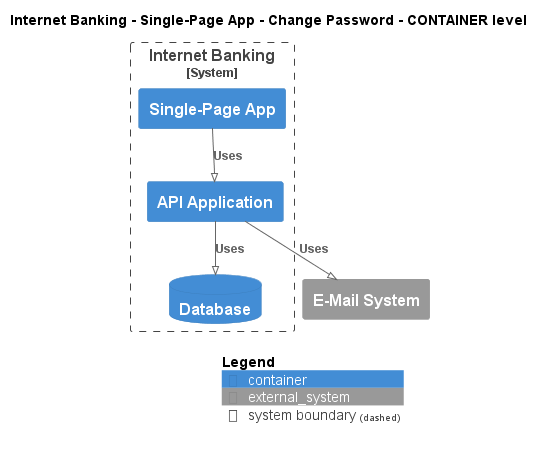

The diagram above was rendered by PlantUML. Its source (embedded in the PNG):
@startuml
!pragma layout smetana
!include ..\..\..\..\..\..\.c4s\C4_Container.puml

AddElementTag("state:new", $bgColor=green, $fontColor=#ffffff, $borderColor=green, $shadowing="False")
AddElementTag("state:changed", $bgColor=orange, $fontColor=#ffffff, $borderColor=orange, $shadowing="False")
AddElementTag("state:removed", $bgColor=red, $fontColor=#ffffff, $borderColor=red, $shadowing="False")

AddRelTag("state:new", $textColor=green, $lineColor=green)
AddRelTag("state:changed", $textColor=orange, $lineColor=orange)
AddRelTag("state:removed", $textColor=red, $lineColor=red)

SHOW_PERSON_PORTRAIT()
LAYOUT_TOP_DOWN()

skinparam linetype polyline

title Internet Banking - Single-Page App - Change Password - CONTAINER level


System_Boundary(BigBankPlc.SoftwareSystems.InternetBanking, "Internet Banking") {
    Container(BigBankPlc.SoftwareSystems.InternetBanking.Containers.SinglePageApp, "Single-Page App", "", "")
    Container(BigBankPlc.SoftwareSystems.InternetBanking.Containers.APIApplication, "API Application", "", "")
    ContainerDb(BigBankPlc.SoftwareSystems.InternetBanking.Containers.Database, "Database", "", "")
}
System_Ext(BigBankPlc.SoftwareSystems.EMailSystem, "E-Mail System", "")

Rel(BigBankPlc.SoftwareSystems.InternetBanking.Containers.SinglePageApp, BigBankPlc.SoftwareSystems.InternetBanking.Containers.APIApplication, "Uses")
Rel(BigBankPlc.SoftwareSystems.InternetBanking.Containers.APIApplication, BigBankPlc.SoftwareSystems.InternetBanking.Containers.Database, "Uses")
Rel(BigBankPlc.SoftwareSystems.InternetBanking.Containers.APIApplication, BigBankPlc.SoftwareSystems.EMailSystem, "Uses")


SHOW_LEGEND()
@enduml